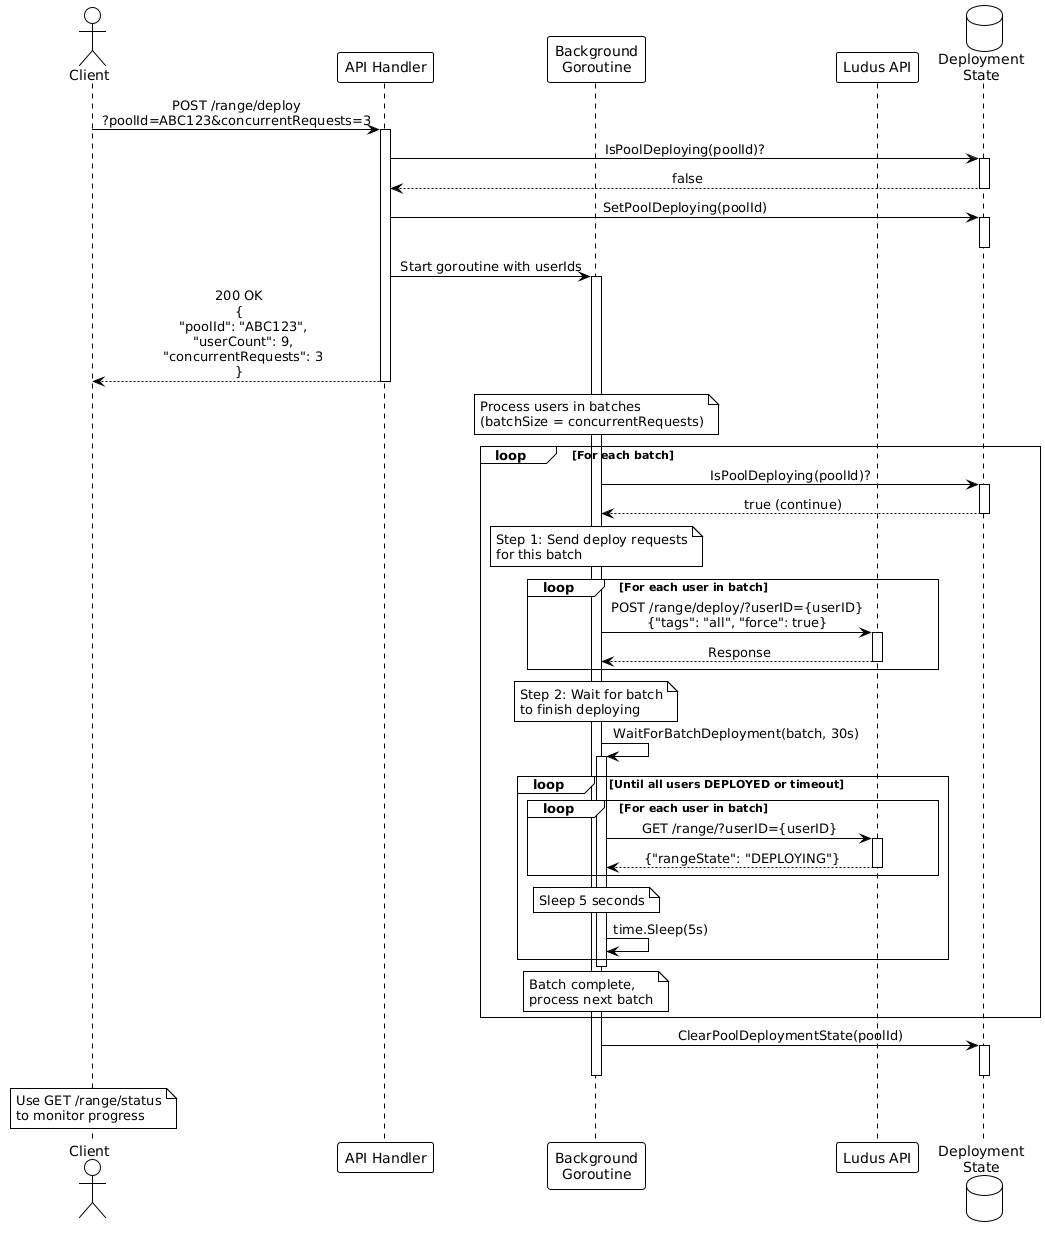

The diagram above was rendered by PlantUML. Its source (embedded in the PNG):
@startuml
!theme plain
skinparam sequenceMessageAlign center
skinparam responseMessageBelowArrow true

actor Client
participant "API Handler" as Handler
participant "Background\nGoroutine" as BG
participant "Ludus API" as Ludus
database "Deployment\nState" as State

Client -> Handler: POST /range/deploy\n?poolId=ABC123&concurrentRequests=3
activate Handler

Handler -> State: IsPoolDeploying(poolId)?
activate State
State --> Handler: false
deactivate State

Handler -> State: SetPoolDeploying(poolId)
activate State
deactivate State

Handler -> BG: Start goroutine with userIds
activate BG

Handler --> Client: 200 OK\n{\n  "poolId": "ABC123",\n  "userCount": 9,\n  "concurrentRequests": 3\n}
deactivate Handler

note over BG: Process users in batches\n(batchSize = concurrentRequests)

loop For each batch
    BG -> State: IsPoolDeploying(poolId)?
    activate State
    State --> BG: true (continue)
    deactivate State
    
    note over BG: Step 1: Send deploy requests\nfor this batch
    
    loop For each user in batch
        BG -> Ludus: POST /range/deploy/?userID={userID}\n{"tags": "all", "force": true}
        activate Ludus
        Ludus --> BG: Response
        deactivate Ludus
    end
    
    note over BG: Step 2: Wait for batch\nto finish deploying
    
    BG -> BG: WaitForBatchDeployment(batch, 30s)
    activate BG
    
    loop Until all users DEPLOYED or timeout
        loop For each user in batch
            BG -> Ludus: GET /range/?userID={userID}
            activate Ludus
            Ludus --> BG: {"rangeState": "DEPLOYING"}
            deactivate Ludus
        end
        
        note over BG: Sleep 5 seconds
        BG -> BG: time.Sleep(5s)
    end
    
    deactivate BG
    
    note over BG: Batch complete,\nprocess next batch
end

BG -> State: ClearPoolDeploymentState(poolId)
activate State
deactivate State

deactivate BG

note over Client: Use GET /range/status\nto monitor progress
@enduml